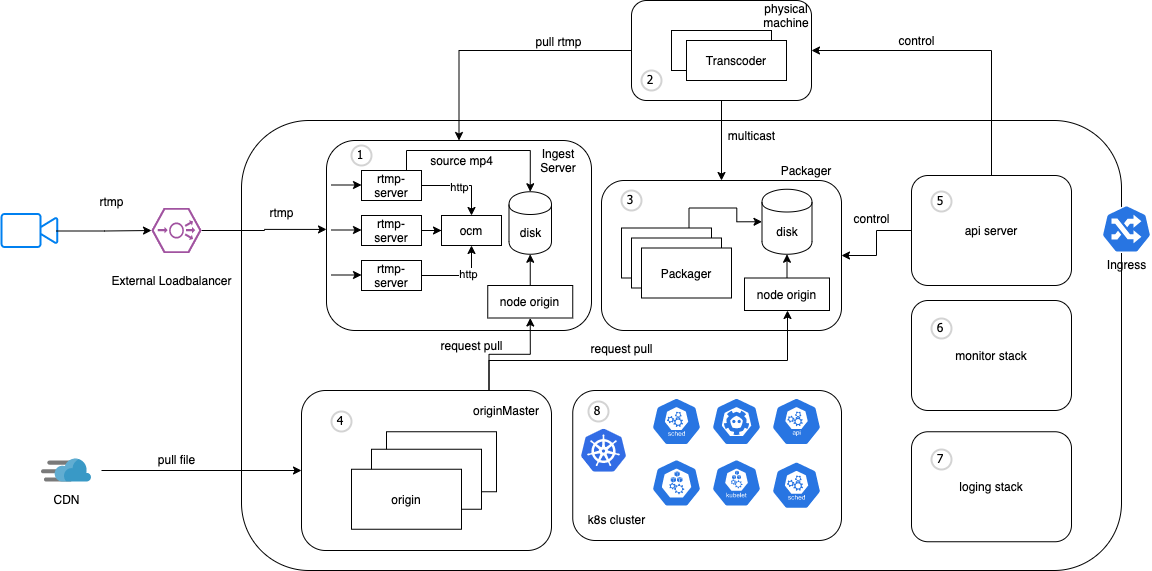

The diagram above was exported from draw.io. Its source (the exported page's mxGraphModel, read from the mxfile embedded in the PNG):
<mxGraphModel dx="2036" dy="534" grid="1" gridSize="10" guides="1" tooltips="1" connect="1" arrows="1" fold="1" page="1" pageScale="1" pageWidth="850" pageHeight="1100" math="0" shadow="0">
  <root>
    <mxCell id="0" />
    <mxCell id="1" parent="0" />
    <mxCell id="A5fi9ttAfTewlMxdfKvK-138" value="" style="rounded=1;whiteSpace=wrap;html=1;" parent="1" vertex="1">
      <mxGeometry x="-120" y="120" width="880" height="450" as="geometry" />
    </mxCell>
    <mxCell id="A5fi9ttAfTewlMxdfKvK-4" value="" style="rounded=1;whiteSpace=wrap;html=1;" parent="1" vertex="1">
      <mxGeometry x="-35" y="140" width="265" height="190" as="geometry" />
    </mxCell>
    <mxCell id="A5fi9ttAfTewlMxdfKvK-13" style="edgeStyle=orthogonalEdgeStyle;rounded=0;orthogonalLoop=1;jettySize=auto;html=1;entryX=0.5;entryY=0;entryDx=0;entryDy=0;" parent="1" source="A5fi9ttAfTewlMxdfKvK-5" target="A5fi9ttAfTewlMxdfKvK-7" edge="1">
      <mxGeometry relative="1" as="geometry" />
    </mxCell>
    <mxCell id="A5fi9ttAfTewlMxdfKvK-69" value="http" style="edgeLabel;html=1;align=center;verticalAlign=middle;resizable=0;points=[];" parent="A5fi9ttAfTewlMxdfKvK-13" vertex="1" connectable="0">
      <mxGeometry x="-0.075" y="-1" relative="1" as="geometry">
        <mxPoint as="offset" />
      </mxGeometry>
    </mxCell>
    <mxCell id="JjuRenMXN59tqVXuLYO6-32" style="edgeStyle=orthogonalEdgeStyle;rounded=0;orthogonalLoop=1;jettySize=auto;html=1;exitX=0.75;exitY=0;exitDx=0;exitDy=0;entryX=0.5;entryY=0;entryDx=0;entryDy=0;" edge="1" parent="1" source="A5fi9ttAfTewlMxdfKvK-5" target="A5fi9ttAfTewlMxdfKvK-164">
      <mxGeometry relative="1" as="geometry" />
    </mxCell>
    <mxCell id="A5fi9ttAfTewlMxdfKvK-5" value="rtmp-server" style="rounded=0;whiteSpace=wrap;html=1;" parent="1" vertex="1">
      <mxGeometry y="170" width="60" height="30" as="geometry" />
    </mxCell>
    <mxCell id="A5fi9ttAfTewlMxdfKvK-7" value="ocm" style="rounded=0;whiteSpace=wrap;html=1;" parent="1" vertex="1">
      <mxGeometry x="80" y="215" width="60" height="30" as="geometry" />
    </mxCell>
    <mxCell id="A5fi9ttAfTewlMxdfKvK-14" style="edgeStyle=orthogonalEdgeStyle;rounded=0;orthogonalLoop=1;jettySize=auto;html=1;" parent="1" source="A5fi9ttAfTewlMxdfKvK-9" target="A5fi9ttAfTewlMxdfKvK-7" edge="1">
      <mxGeometry relative="1" as="geometry" />
    </mxCell>
    <mxCell id="A5fi9ttAfTewlMxdfKvK-9" value="rtmp-server" style="rounded=0;whiteSpace=wrap;html=1;" parent="1" vertex="1">
      <mxGeometry y="215" width="60" height="30" as="geometry" />
    </mxCell>
    <mxCell id="A5fi9ttAfTewlMxdfKvK-15" style="edgeStyle=orthogonalEdgeStyle;rounded=0;orthogonalLoop=1;jettySize=auto;html=1;entryX=0.5;entryY=1;entryDx=0;entryDy=0;" parent="1" source="A5fi9ttAfTewlMxdfKvK-10" target="A5fi9ttAfTewlMxdfKvK-7" edge="1">
      <mxGeometry relative="1" as="geometry" />
    </mxCell>
    <mxCell id="A5fi9ttAfTewlMxdfKvK-71" value="http" style="edgeLabel;html=1;align=center;verticalAlign=middle;resizable=0;points=[];" parent="A5fi9ttAfTewlMxdfKvK-15" vertex="1" connectable="0">
      <mxGeometry x="0.15" y="2" relative="1" as="geometry">
        <mxPoint as="offset" />
      </mxGeometry>
    </mxCell>
    <mxCell id="A5fi9ttAfTewlMxdfKvK-10" value="rtmp-server" style="rounded=0;whiteSpace=wrap;html=1;" parent="1" vertex="1">
      <mxGeometry y="260" width="60" height="30" as="geometry" />
    </mxCell>
    <mxCell id="A5fi9ttAfTewlMxdfKvK-17" value="Ingest Server" style="text;html=1;strokeColor=none;fillColor=none;align=center;verticalAlign=middle;whiteSpace=wrap;rounded=0;" parent="1" vertex="1">
      <mxGeometry x="192" y="150" width="10" height="20" as="geometry" />
    </mxCell>
    <mxCell id="A5fi9ttAfTewlMxdfKvK-53" style="edgeStyle=orthogonalEdgeStyle;rounded=0;orthogonalLoop=1;jettySize=auto;html=1;entryX=0;entryY=0.5;entryDx=0;entryDy=0;" parent="1" edge="1">
      <mxGeometry relative="1" as="geometry">
        <mxPoint x="-30" y="184.5" as="sourcePoint" />
        <mxPoint y="184.5" as="targetPoint" />
      </mxGeometry>
    </mxCell>
    <mxCell id="A5fi9ttAfTewlMxdfKvK-54" style="edgeStyle=orthogonalEdgeStyle;rounded=0;orthogonalLoop=1;jettySize=auto;html=1;entryX=0;entryY=0.5;entryDx=0;entryDy=0;" parent="1" edge="1">
      <mxGeometry relative="1" as="geometry">
        <mxPoint x="-30" y="229.5" as="sourcePoint" />
        <mxPoint y="229.5" as="targetPoint" />
      </mxGeometry>
    </mxCell>
    <mxCell id="A5fi9ttAfTewlMxdfKvK-58" style="edgeStyle=orthogonalEdgeStyle;rounded=0;orthogonalLoop=1;jettySize=auto;html=1;entryX=0;entryY=0.5;entryDx=0;entryDy=0;" parent="1" edge="1">
      <mxGeometry relative="1" as="geometry">
        <mxPoint x="-30" y="274.5" as="sourcePoint" />
        <mxPoint y="274.5" as="targetPoint" />
      </mxGeometry>
    </mxCell>
    <mxCell id="A5fi9ttAfTewlMxdfKvK-82" style="edgeStyle=orthogonalEdgeStyle;rounded=0;orthogonalLoop=1;jettySize=auto;html=1;entryX=0.5;entryY=0;entryDx=0;entryDy=0;" parent="1" source="A5fi9ttAfTewlMxdfKvK-78" target="A5fi9ttAfTewlMxdfKvK-4" edge="1">
      <mxGeometry relative="1" as="geometry" />
    </mxCell>
    <mxCell id="A5fi9ttAfTewlMxdfKvK-103" style="edgeStyle=orthogonalEdgeStyle;rounded=0;orthogonalLoop=1;jettySize=auto;html=1;entryX=0.5;entryY=0;entryDx=0;entryDy=0;" parent="1" source="A5fi9ttAfTewlMxdfKvK-78" target="A5fi9ttAfTewlMxdfKvK-99" edge="1">
      <mxGeometry relative="1" as="geometry" />
    </mxCell>
    <mxCell id="A5fi9ttAfTewlMxdfKvK-78" value="" style="rounded=1;whiteSpace=wrap;html=1;" parent="1" vertex="1">
      <mxGeometry x="270" width="180" height="100" as="geometry" />
    </mxCell>
    <mxCell id="A5fi9ttAfTewlMxdfKvK-80" value="physical machine" style="text;html=1;strokeColor=none;fillColor=none;align=center;verticalAlign=middle;whiteSpace=wrap;rounded=0;" parent="1" vertex="1">
      <mxGeometry x="400" width="50" height="30" as="geometry" />
    </mxCell>
    <mxCell id="A5fi9ttAfTewlMxdfKvK-81" value="Transcoder" style="rounded=0;whiteSpace=wrap;html=1;" parent="1" vertex="1">
      <mxGeometry x="310" y="30" width="100" height="40" as="geometry" />
    </mxCell>
    <mxCell id="A5fi9ttAfTewlMxdfKvK-85" value="pull rtmp" style="text;html=1;align=center;verticalAlign=middle;resizable=0;points=[];autosize=1;" parent="1" vertex="1">
      <mxGeometry x="167" y="31" width="60" height="20" as="geometry" />
    </mxCell>
    <mxCell id="A5fi9ttAfTewlMxdfKvK-99" value="" style="rounded=1;whiteSpace=wrap;html=1;" parent="1" vertex="1">
      <mxGeometry x="240" y="180" width="240" height="150" as="geometry" />
    </mxCell>
    <mxCell id="A5fi9ttAfTewlMxdfKvK-102" value="Packager" style="text;html=1;strokeColor=none;fillColor=none;align=center;verticalAlign=middle;whiteSpace=wrap;rounded=0;" parent="1" vertex="1">
      <mxGeometry x="425" y="160" width="40" height="20" as="geometry" />
    </mxCell>
    <mxCell id="JjuRenMXN59tqVXuLYO6-10" style="edgeStyle=orthogonalEdgeStyle;rounded=0;orthogonalLoop=1;jettySize=auto;html=1;exitX=0.75;exitY=0;exitDx=0;exitDy=0;entryX=0;entryY=0.5;entryDx=0;entryDy=0;" edge="1" parent="1" source="A5fi9ttAfTewlMxdfKvK-112" target="A5fi9ttAfTewlMxdfKvK-109">
      <mxGeometry relative="1" as="geometry" />
    </mxCell>
    <mxCell id="A5fi9ttAfTewlMxdfKvK-112" value="Packager" style="rounded=0;whiteSpace=wrap;html=1;" parent="1" vertex="1">
      <mxGeometry x="260" y="227.5" width="90" height="50" as="geometry" />
    </mxCell>
    <mxCell id="JjuRenMXN59tqVXuLYO6-6" style="edgeStyle=orthogonalEdgeStyle;rounded=0;orthogonalLoop=1;jettySize=auto;html=1;exitX=0.75;exitY=0;exitDx=0;exitDy=0;entryX=0.5;entryY=1;entryDx=0;entryDy=0;" edge="1" parent="1" source="A5fi9ttAfTewlMxdfKvK-113" target="JjuRenMXN59tqVXuLYO6-4">
      <mxGeometry relative="1" as="geometry" />
    </mxCell>
    <mxCell id="JjuRenMXN59tqVXuLYO6-14" style="edgeStyle=orthogonalEdgeStyle;rounded=0;orthogonalLoop=1;jettySize=auto;html=1;exitX=0.75;exitY=0;exitDx=0;exitDy=0;" edge="1" parent="1" source="A5fi9ttAfTewlMxdfKvK-113" target="JjuRenMXN59tqVXuLYO6-9">
      <mxGeometry relative="1" as="geometry">
        <Array as="points">
          <mxPoint x="128" y="360" />
          <mxPoint x="426" y="360" />
        </Array>
      </mxGeometry>
    </mxCell>
    <mxCell id="A5fi9ttAfTewlMxdfKvK-113" value="" style="rounded=1;whiteSpace=wrap;html=1;" parent="1" vertex="1">
      <mxGeometry x="-60" y="390" width="250" height="160" as="geometry" />
    </mxCell>
    <mxCell id="A5fi9ttAfTewlMxdfKvK-114" value="originMaster" style="text;html=1;strokeColor=none;fillColor=none;align=center;verticalAlign=middle;whiteSpace=wrap;rounded=0;" parent="1" vertex="1">
      <mxGeometry x="125" y="400" width="40" height="20" as="geometry" />
    </mxCell>
    <mxCell id="A5fi9ttAfTewlMxdfKvK-118" value="" style="rounded=0;whiteSpace=wrap;html=1;" parent="1" vertex="1">
      <mxGeometry x="25" y="431.25" width="110" height="60" as="geometry" />
    </mxCell>
    <mxCell id="A5fi9ttAfTewlMxdfKvK-119" value="" style="rounded=0;whiteSpace=wrap;html=1;" parent="1" vertex="1">
      <mxGeometry x="10" y="448.75" width="110" height="60" as="geometry" />
    </mxCell>
    <mxCell id="A5fi9ttAfTewlMxdfKvK-120" value="origin" style="rounded=0;whiteSpace=wrap;html=1;" parent="1" vertex="1">
      <mxGeometry x="-10" y="468.75" width="110" height="60" as="geometry" />
    </mxCell>
    <mxCell id="A5fi9ttAfTewlMxdfKvK-161" style="edgeStyle=orthogonalEdgeStyle;rounded=0;orthogonalLoop=1;jettySize=auto;html=1;entryX=0;entryY=0.5;entryDx=0;entryDy=0;exitX=1;exitY=0.5;exitDx=0;exitDy=0;" parent="1" target="A5fi9ttAfTewlMxdfKvK-113" edge="1">
      <mxGeometry relative="1" as="geometry">
        <mxPoint x="-260" y="470" as="sourcePoint" />
      </mxGeometry>
    </mxCell>
    <mxCell id="A5fi9ttAfTewlMxdfKvK-137" value="request pull" style="text;html=1;align=center;verticalAlign=middle;resizable=0;points=[];autosize=1;" parent="1" vertex="1">
      <mxGeometry x="70" y="335" width="80" height="20" as="geometry" />
    </mxCell>
    <mxCell id="A5fi9ttAfTewlMxdfKvK-151" value="K8s cluster" style="text;html=1;strokeColor=none;fillColor=none;align=center;verticalAlign=middle;whiteSpace=wrap;rounded=0;" parent="1" vertex="1">
      <mxGeometry x="290" y="508.75" width="70" height="30" as="geometry" />
    </mxCell>
    <mxCell id="A5fi9ttAfTewlMxdfKvK-159" value="pull file" style="text;html=1;align=center;verticalAlign=middle;resizable=0;points=[];autosize=1;" parent="1" vertex="1">
      <mxGeometry x="-210" y="448.75" width="50" height="20" as="geometry" />
    </mxCell>
    <mxCell id="A5fi9ttAfTewlMxdfKvK-160" value="multicast" style="text;html=1;align=center;verticalAlign=middle;resizable=0;points=[];autosize=1;" parent="1" vertex="1">
      <mxGeometry x="360" y="125" width="60" height="20" as="geometry" />
    </mxCell>
    <mxCell id="A5fi9ttAfTewlMxdfKvK-164" value="disk" style="shape=cylinder;whiteSpace=wrap;html=1;boundedLbl=1;backgroundOutline=1;" parent="1" vertex="1">
      <mxGeometry x="147.5" y="191.25" width="42.5" height="62.5" as="geometry" />
    </mxCell>
    <mxCell id="A5fi9ttAfTewlMxdfKvK-109" value="disk" style="shape=cylinder;whiteSpace=wrap;html=1;boundedLbl=1;backgroundOutline=1;" parent="1" vertex="1">
      <mxGeometry x="400.5" y="188.75" width="50" height="65" as="geometry" />
    </mxCell>
    <mxCell id="vnbq2gwQO62waDeoSEE7-5" value="Transcoder" style="rounded=0;whiteSpace=wrap;html=1;" parent="1" vertex="1">
      <mxGeometry x="325" y="40" width="100" height="40" as="geometry" />
    </mxCell>
    <mxCell id="vnbq2gwQO62waDeoSEE7-10" value="api server" style="rounded=1;whiteSpace=wrap;html=1;" parent="1" vertex="1">
      <mxGeometry x="550" y="175" width="160" height="110" as="geometry" />
    </mxCell>
    <mxCell id="vnbq2gwQO62waDeoSEE7-11" value="monitor stack" style="rounded=1;whiteSpace=wrap;html=1;" parent="1" vertex="1">
      <mxGeometry x="550" y="300" width="160" height="110" as="geometry" />
    </mxCell>
    <mxCell id="vnbq2gwQO62waDeoSEE7-12" value="loging stack" style="rounded=1;whiteSpace=wrap;html=1;" parent="1" vertex="1">
      <mxGeometry x="550" y="431.25" width="160" height="110" as="geometry" />
    </mxCell>
    <mxCell id="vnbq2gwQO62waDeoSEE7-14" value="" style="html=1;verticalLabelPosition=bottom;align=center;labelBackgroundColor=#ffffff;verticalAlign=top;strokeWidth=2;strokeColor=#0080F0;shadow=0;dashed=0;shape=mxgraph.ios7.icons.video_conversation;" parent="1" vertex="1">
      <mxGeometry x="-360" y="213.5" width="56" height="33" as="geometry" />
    </mxCell>
    <mxCell id="vnbq2gwQO62waDeoSEE7-15" style="edgeStyle=orthogonalEdgeStyle;rounded=0;orthogonalLoop=1;jettySize=auto;html=1;entryX=1;entryY=0.5;entryDx=0;entryDy=0;exitX=0;exitY=0.5;exitDx=0;exitDy=0;" parent="1" source="vnbq2gwQO62waDeoSEE7-10" target="A5fi9ttAfTewlMxdfKvK-99" edge="1">
      <mxGeometry relative="1" as="geometry">
        <mxPoint x="369.98" y="310" as="sourcePoint" />
        <mxPoint x="369.98" y="413.03999999999996" as="targetPoint" />
        <Array as="points" />
      </mxGeometry>
    </mxCell>
    <mxCell id="vnbq2gwQO62waDeoSEE7-16" value="control" style="text;html=1;align=center;verticalAlign=middle;resizable=0;points=[];autosize=1;" parent="1" vertex="1">
      <mxGeometry x="485" y="207.5" width="50" height="20" as="geometry" />
    </mxCell>
    <mxCell id="vnbq2gwQO62waDeoSEE7-19" value="control" style="text;html=1;align=center;verticalAlign=middle;resizable=0;points=[];autosize=1;" parent="1" vertex="1">
      <mxGeometry x="530" y="30" width="50" height="20" as="geometry" />
    </mxCell>
    <mxCell id="vnbq2gwQO62waDeoSEE7-20" style="edgeStyle=orthogonalEdgeStyle;rounded=0;orthogonalLoop=1;jettySize=auto;html=1;entryX=1;entryY=0.5;entryDx=0;entryDy=0;exitX=0.5;exitY=0;exitDx=0;exitDy=0;" parent="1" source="vnbq2gwQO62waDeoSEE7-10" target="A5fi9ttAfTewlMxdfKvK-78" edge="1">
      <mxGeometry relative="1" as="geometry">
        <mxPoint x="560" y="240" as="sourcePoint" />
        <mxPoint x="487.5" y="240" as="targetPoint" />
        <Array as="points" />
      </mxGeometry>
    </mxCell>
    <mxCell id="vnbq2gwQO62waDeoSEE7-21" value="1" style="ellipse;whiteSpace=wrap;html=1;aspect=fixed;strokeWidth=2;fontFamily=Tahoma;spacingBottom=4;spacingRight=2;strokeColor=#d3d3d3;" parent="1" vertex="1">
      <mxGeometry x="-10" y="145" width="20" height="20" as="geometry" />
    </mxCell>
    <mxCell id="vnbq2gwQO62waDeoSEE7-22" value="2" style="ellipse;whiteSpace=wrap;html=1;aspect=fixed;strokeWidth=2;fontFamily=Tahoma;spacingBottom=4;spacingRight=2;strokeColor=#d3d3d3;" parent="1" vertex="1">
      <mxGeometry x="280" y="70" width="20" height="20" as="geometry" />
    </mxCell>
    <mxCell id="vnbq2gwQO62waDeoSEE7-23" value="3" style="ellipse;whiteSpace=wrap;html=1;aspect=fixed;strokeWidth=2;fontFamily=Tahoma;spacingBottom=4;spacingRight=2;strokeColor=#d3d3d3;" parent="1" vertex="1">
      <mxGeometry x="260" y="190" width="20" height="20" as="geometry" />
    </mxCell>
    <mxCell id="JjuRenMXN59tqVXuLYO6-11" style="edgeStyle=orthogonalEdgeStyle;rounded=0;orthogonalLoop=1;jettySize=auto;html=1;exitX=0.5;exitY=0;exitDx=0;exitDy=0;entryX=0.5;entryY=1;entryDx=0;entryDy=0;" edge="1" parent="1" source="JjuRenMXN59tqVXuLYO6-4" target="A5fi9ttAfTewlMxdfKvK-164">
      <mxGeometry relative="1" as="geometry" />
    </mxCell>
    <mxCell id="JjuRenMXN59tqVXuLYO6-4" value="node origin" style="rounded=0;whiteSpace=wrap;html=1;" vertex="1" parent="1">
      <mxGeometry x="126.25" y="285" width="85" height="32.5" as="geometry" />
    </mxCell>
    <mxCell id="JjuRenMXN59tqVXuLYO6-7" value="Packager" style="rounded=0;whiteSpace=wrap;html=1;" vertex="1" parent="1">
      <mxGeometry x="270" y="237.5" width="90" height="50" as="geometry" />
    </mxCell>
    <mxCell id="JjuRenMXN59tqVXuLYO6-8" value="Packager" style="rounded=0;whiteSpace=wrap;html=1;" vertex="1" parent="1">
      <mxGeometry x="280" y="247.5" width="90" height="50" as="geometry" />
    </mxCell>
    <mxCell id="JjuRenMXN59tqVXuLYO6-12" style="edgeStyle=orthogonalEdgeStyle;rounded=0;orthogonalLoop=1;jettySize=auto;html=1;exitX=0.5;exitY=0;exitDx=0;exitDy=0;entryX=0.5;entryY=1;entryDx=0;entryDy=0;" edge="1" parent="1" source="JjuRenMXN59tqVXuLYO6-9" target="A5fi9ttAfTewlMxdfKvK-109">
      <mxGeometry relative="1" as="geometry" />
    </mxCell>
    <mxCell id="JjuRenMXN59tqVXuLYO6-9" value="node origin" style="rounded=0;whiteSpace=wrap;html=1;" vertex="1" parent="1">
      <mxGeometry x="383" y="277.5" width="85" height="32.5" as="geometry" />
    </mxCell>
    <mxCell id="JjuRenMXN59tqVXuLYO6-15" value="request pull" style="text;html=1;align=center;verticalAlign=middle;resizable=0;points=[];autosize=1;" vertex="1" parent="1">
      <mxGeometry x="220" y="338" width="80" height="20" as="geometry" />
    </mxCell>
    <mxCell id="JjuRenMXN59tqVXuLYO6-24" style="edgeStyle=orthogonalEdgeStyle;rounded=0;orthogonalLoop=1;jettySize=auto;html=1;exitX=1;exitY=0.5;exitDx=0;exitDy=0;exitPerimeter=0;entryX=0;entryY=0.468;entryDx=0;entryDy=0;entryPerimeter=0;" edge="1" parent="1" source="JjuRenMXN59tqVXuLYO6-17" target="A5fi9ttAfTewlMxdfKvK-4">
      <mxGeometry relative="1" as="geometry">
        <Array as="points">
          <mxPoint x="-97" y="230" />
          <mxPoint x="-97" y="229" />
        </Array>
      </mxGeometry>
    </mxCell>
    <mxCell id="JjuRenMXN59tqVXuLYO6-17" value="" style="verticalLabelPosition=bottom;html=1;fillColor=#A153A0;strokeColor=#ffffff;verticalAlign=top;align=center;points=[[0,0.5,0],[0.125,0.25,0],[0.25,0,0],[0.5,0,0],[0.75,0,0],[0.875,0.25,0],[1,0.5,0],[0.875,0.75,0],[0.75,1,0],[0.5,1,0],[0.125,0.75,0]];pointerEvents=1;shape=mxgraph.cisco_safe.compositeIcon;bgIcon=mxgraph.cisco_safe.design.blank_device;resIcon=mxgraph.cisco_safe.design.load_balancer_2;" vertex="1" parent="1">
      <mxGeometry x="-210" y="207.5" width="50" height="45" as="geometry" />
    </mxCell>
    <mxCell id="JjuRenMXN59tqVXuLYO6-18" value="External Loadbalancer" style="text;html=1;align=center;verticalAlign=middle;resizable=0;points=[];autosize=1;" vertex="1" parent="1">
      <mxGeometry x="-260" y="270" width="140" height="20" as="geometry" />
    </mxCell>
    <mxCell id="JjuRenMXN59tqVXuLYO6-20" value="" style="aspect=fixed;html=1;points=[];align=center;image;fontSize=12;image=img/lib/mscae/Content_Delivery_Network.svg;" vertex="1" parent="1">
      <mxGeometry x="-320" y="458.5" width="50" height="23" as="geometry" />
    </mxCell>
    <mxCell id="JjuRenMXN59tqVXuLYO6-21" value="CDN" style="text;html=1;align=center;verticalAlign=middle;resizable=0;points=[];autosize=1;" vertex="1" parent="1">
      <mxGeometry x="-315" y="488.75" width="40" height="20" as="geometry" />
    </mxCell>
    <mxCell id="JjuRenMXN59tqVXuLYO6-22" style="edgeStyle=orthogonalEdgeStyle;rounded=0;orthogonalLoop=1;jettySize=auto;html=1;exitX=0.982;exitY=0.515;exitDx=0;exitDy=0;exitPerimeter=0;entryX=0;entryY=0.5;entryDx=0;entryDy=0;entryPerimeter=0;" edge="1" parent="1" source="vnbq2gwQO62waDeoSEE7-14" target="JjuRenMXN59tqVXuLYO6-17">
      <mxGeometry relative="1" as="geometry">
        <mxPoint x="-250" y="480" as="sourcePoint" />
        <mxPoint x="-210" y="223" as="targetPoint" />
        <Array as="points">
          <mxPoint x="-257" y="231" />
        </Array>
      </mxGeometry>
    </mxCell>
    <mxCell id="JjuRenMXN59tqVXuLYO6-23" value="rtmp" style="text;html=1;align=center;verticalAlign=middle;resizable=0;points=[];autosize=1;" vertex="1" parent="1">
      <mxGeometry x="-270" y="191.25" width="40" height="20" as="geometry" />
    </mxCell>
    <mxCell id="JjuRenMXN59tqVXuLYO6-25" value="rtmp" style="text;html=1;align=center;verticalAlign=middle;resizable=0;points=[];autosize=1;" vertex="1" parent="1">
      <mxGeometry x="-100" y="201.5" width="40" height="20" as="geometry" />
    </mxCell>
    <mxCell id="JjuRenMXN59tqVXuLYO6-26" value="4" style="ellipse;whiteSpace=wrap;html=1;aspect=fixed;strokeWidth=2;fontFamily=Tahoma;spacingBottom=4;spacingRight=2;strokeColor=#d3d3d3;" vertex="1" parent="1">
      <mxGeometry x="-30" y="411" width="20" height="20" as="geometry" />
    </mxCell>
    <mxCell id="JjuRenMXN59tqVXuLYO6-27" value="5" style="ellipse;whiteSpace=wrap;html=1;aspect=fixed;strokeWidth=2;fontFamily=Tahoma;spacingBottom=4;spacingRight=2;strokeColor=#d3d3d3;" vertex="1" parent="1">
      <mxGeometry x="570" y="191" width="20" height="20" as="geometry" />
    </mxCell>
    <mxCell id="JjuRenMXN59tqVXuLYO6-28" value="6" style="ellipse;whiteSpace=wrap;html=1;aspect=fixed;strokeWidth=2;fontFamily=Tahoma;spacingBottom=4;spacingRight=2;strokeColor=#d3d3d3;" vertex="1" parent="1">
      <mxGeometry x="570" y="318" width="20" height="20" as="geometry" />
    </mxCell>
    <mxCell id="JjuRenMXN59tqVXuLYO6-29" value="7" style="ellipse;whiteSpace=wrap;html=1;aspect=fixed;strokeWidth=2;fontFamily=Tahoma;spacingBottom=4;spacingRight=2;strokeColor=#d3d3d3;" vertex="1" parent="1">
      <mxGeometry x="570" y="449" width="20" height="20" as="geometry" />
    </mxCell>
    <mxCell id="JjuRenMXN59tqVXuLYO6-30" value="8" style="ellipse;whiteSpace=wrap;html=1;aspect=fixed;strokeWidth=2;fontFamily=Tahoma;spacingBottom=4;spacingRight=2;strokeColor=#d3d3d3;" vertex="1" parent="1">
      <mxGeometry x="240" y="428.75" width="20" height="20" as="geometry" />
    </mxCell>
    <mxCell id="JjuRenMXN59tqVXuLYO6-33" value="source mp4" style="text;html=1;align=center;verticalAlign=middle;resizable=0;points=[];autosize=1;" vertex="1" parent="1">
      <mxGeometry x="60" y="150" width="80" height="20" as="geometry" />
    </mxCell>
    <mxCell id="JjuRenMXN59tqVXuLYO6-35" value="" style="rounded=1;whiteSpace=wrap;html=1;" vertex="1" parent="1">
      <mxGeometry x="211.25" y="390" width="268.75" height="150" as="geometry" />
    </mxCell>
    <mxCell id="JjuRenMXN59tqVXuLYO6-36" value="" style="html=1;dashed=0;whitespace=wrap;fillColor=#2875E2;strokeColor=#ffffff;points=[[0.005,0.63,0],[0.1,0.2,0],[0.9,0.2,0],[0.5,0,0],[0.995,0.63,0],[0.72,0.99,0],[0.5,1,0],[0.28,0.99,0]];shape=mxgraph.kubernetes.icon;prIcon=etcd" vertex="1" parent="1">
      <mxGeometry x="350" y="397" width="50" height="48" as="geometry" />
    </mxCell>
    <mxCell id="JjuRenMXN59tqVXuLYO6-37" value="" style="html=1;dashed=0;whitespace=wrap;fillColor=#2875E2;strokeColor=#ffffff;points=[[0.005,0.63,0],[0.1,0.2,0],[0.9,0.2,0],[0.5,0,0],[0.995,0.63,0],[0.72,0.99,0],[0.5,1,0],[0.28,0.99,0]];shape=mxgraph.kubernetes.icon;prIcon=kubelet" vertex="1" parent="1">
      <mxGeometry x="350" y="458.5" width="50" height="48" as="geometry" />
    </mxCell>
    <mxCell id="vnbq2gwQO62waDeoSEE7-29" value="" style="aspect=fixed;html=1;points=[];align=center;image;fontSize=12;image=img/lib/mscae/Kubernetes.svg;" parent="1" vertex="1">
      <mxGeometry x="220" y="428.75" width="45" height="43.2" as="geometry" />
    </mxCell>
    <mxCell id="JjuRenMXN59tqVXuLYO6-41" value="" style="html=1;dashed=0;whitespace=wrap;fillColor=#2875E2;strokeColor=#ffffff;points=[[0.005,0.63,0],[0.1,0.2,0],[0.9,0.2,0],[0.5,0,0],[0.995,0.63,0],[0.72,0.99,0],[0.5,1,0],[0.28,0.99,0]];shape=mxgraph.kubernetes.icon;prIcon=ing" vertex="1" parent="1">
      <mxGeometry x="740" y="204.5" width="50" height="48" as="geometry" />
    </mxCell>
    <mxCell id="JjuRenMXN59tqVXuLYO6-42" value="" style="html=1;dashed=0;whitespace=wrap;fillColor=#2875E2;strokeColor=#ffffff;points=[[0.005,0.63,0],[0.1,0.2,0],[0.9,0.2,0],[0.5,0,0],[0.995,0.63,0],[0.72,0.99,0],[0.5,1,0],[0.28,0.99,0]];shape=mxgraph.kubernetes.icon;prIcon=sched" vertex="1" parent="1">
      <mxGeometry x="410" y="460.75" width="50" height="48" as="geometry" />
    </mxCell>
    <mxCell id="JjuRenMXN59tqVXuLYO6-43" value="8" style="ellipse;whiteSpace=wrap;html=1;aspect=fixed;strokeWidth=2;fontFamily=Tahoma;spacingBottom=4;spacingRight=2;strokeColor=#d3d3d3;" vertex="1" parent="1">
      <mxGeometry x="227" y="401" width="20" height="20" as="geometry" />
    </mxCell>
    <mxCell id="JjuRenMXN59tqVXuLYO6-44" value="" style="html=1;dashed=0;whitespace=wrap;fillColor=#2875E2;strokeColor=#ffffff;points=[[0.005,0.63,0],[0.1,0.2,0],[0.9,0.2,0],[0.5,0,0],[0.995,0.63,0],[0.72,0.99,0],[0.5,1,0],[0.28,0.99,0]];shape=mxgraph.kubernetes.icon;prIcon=api" vertex="1" parent="1">
      <mxGeometry x="410" y="397" width="50" height="48" as="geometry" />
    </mxCell>
    <mxCell id="JjuRenMXN59tqVXuLYO6-45" value="" style="html=1;dashed=0;whitespace=wrap;fillColor=#2875E2;strokeColor=#ffffff;points=[[0.005,0.63,0],[0.1,0.2,0],[0.9,0.2,0],[0.5,0,0],[0.995,0.63,0],[0.72,0.99,0],[0.5,1,0],[0.28,0.99,0]];shape=mxgraph.kubernetes.icon;prIcon=sched" vertex="1" parent="1">
      <mxGeometry x="290" y="397" width="50" height="48" as="geometry" />
    </mxCell>
    <mxCell id="JjuRenMXN59tqVXuLYO6-46" value="" style="html=1;dashed=0;whitespace=wrap;fillColor=#2875E2;strokeColor=#ffffff;points=[[0.005,0.63,0],[0.1,0.2,0],[0.9,0.2,0],[0.5,0,0],[0.995,0.63,0],[0.72,0.99,0],[0.5,1,0],[0.28,0.99,0]];shape=mxgraph.kubernetes.icon;prIcon=node" vertex="1" parent="1">
      <mxGeometry x="290" y="458.5" width="50" height="48" as="geometry" />
    </mxCell>
    <mxCell id="JjuRenMXN59tqVXuLYO6-47" value="Ingress" style="text;html=1;align=center;verticalAlign=middle;resizable=0;points=[];autosize=1;" vertex="1" parent="1">
      <mxGeometry x="740" y="253.75" width="50" height="20" as="geometry" />
    </mxCell>
    <mxCell id="JjuRenMXN59tqVXuLYO6-48" value="k8s cluster" style="text;html=1;align=center;verticalAlign=middle;resizable=0;points=[];autosize=1;" vertex="1" parent="1">
      <mxGeometry x="220" y="508.75" width="70" height="20" as="geometry" />
    </mxCell>
  </root>
</mxGraphModel>